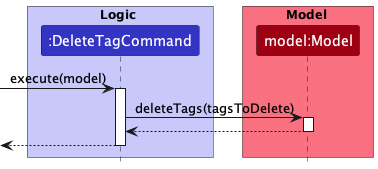

The diagram above was rendered by PlantUML. Its source (embedded in the PNG):
@startuml filter-sequence
!include style.puml

box Logic LOGIC_COLOR_T1
participant ":DeleteTagCommand" as TagCommand LOGIC_COLOR
end box

box Model MODEL_COLOR_T1
participant "model:Model" as Model MODEL_COLOR
end box

[->TagCommand : execute(model)
activate TagCommand

TagCommand -> Model : deleteTags(tagsToDelete)
activate Model

TagCommand <-- Model
deactivate Model

<-- TagCommand
deactivate TagCommand


@enduml